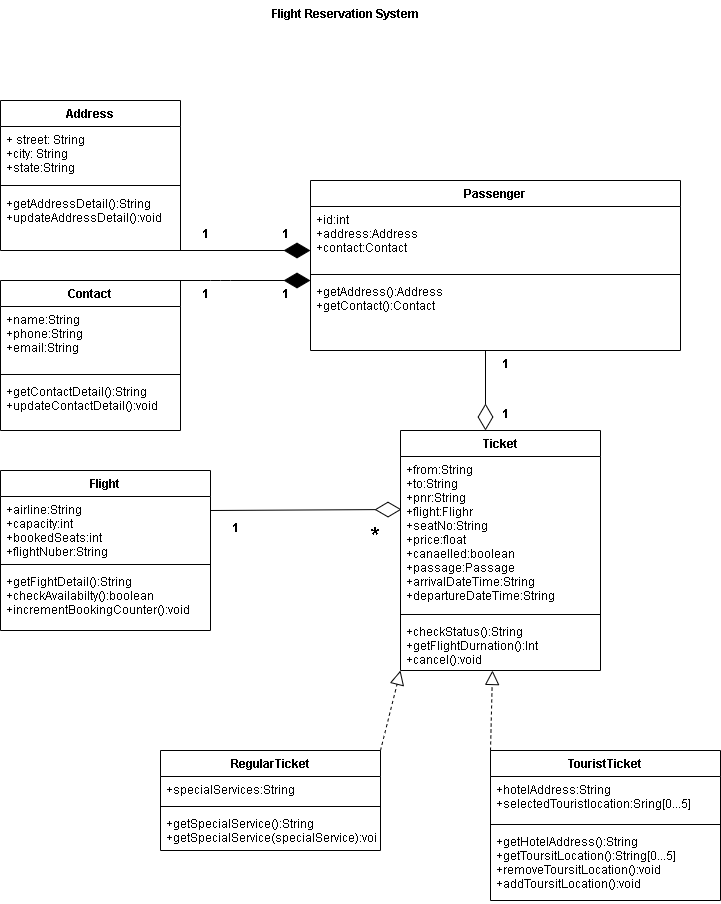

The diagram above was exported from draw.io. Its source (the exported page's mxGraphModel, read from the mxfile embedded in the PNG):
<mxGraphModel dx="868" dy="482" grid="1" gridSize="10" guides="1" tooltips="1" connect="1" arrows="1" fold="1" page="1" pageScale="1" pageWidth="850" pageHeight="1100" math="0" shadow="0">
  <root>
    <mxCell id="0" />
    <mxCell id="1" parent="0" />
    <mxCell id="_AptsjTeeoTQ7fL0EDX9-1" value="Address" style="swimlane;fontStyle=1;align=center;verticalAlign=top;childLayout=stackLayout;horizontal=1;startSize=26;horizontalStack=0;resizeParent=1;resizeParentMax=0;resizeLast=0;collapsible=1;marginBottom=0;" vertex="1" parent="1">
      <mxGeometry x="80" y="110" width="180" height="150" as="geometry" />
    </mxCell>
    <mxCell id="_AptsjTeeoTQ7fL0EDX9-2" value="+ street: String&#10;+city: String&#10;+state:String" style="text;strokeColor=none;fillColor=none;align=left;verticalAlign=top;spacingLeft=4;spacingRight=4;overflow=hidden;rotatable=0;points=[[0,0.5],[1,0.5]];portConstraint=eastwest;" vertex="1" parent="_AptsjTeeoTQ7fL0EDX9-1">
      <mxGeometry y="26" width="180" height="54" as="geometry" />
    </mxCell>
    <mxCell id="_AptsjTeeoTQ7fL0EDX9-3" value="" style="line;strokeWidth=1;fillColor=none;align=left;verticalAlign=middle;spacingTop=-1;spacingLeft=3;spacingRight=3;rotatable=0;labelPosition=right;points=[];portConstraint=eastwest;" vertex="1" parent="_AptsjTeeoTQ7fL0EDX9-1">
      <mxGeometry y="80" width="180" height="10" as="geometry" />
    </mxCell>
    <mxCell id="_AptsjTeeoTQ7fL0EDX9-4" value="+getAddressDetail():String&#10;+updateAddressDetail():void" style="text;strokeColor=none;fillColor=none;align=left;verticalAlign=top;spacingLeft=4;spacingRight=4;overflow=hidden;rotatable=0;points=[[0,0.5],[1,0.5]];portConstraint=eastwest;" vertex="1" parent="_AptsjTeeoTQ7fL0EDX9-1">
      <mxGeometry y="90" width="180" height="60" as="geometry" />
    </mxCell>
    <mxCell id="_AptsjTeeoTQ7fL0EDX9-5" value="Flight Reservation System" style="text;align=center;fontStyle=1;verticalAlign=middle;spacingLeft=3;spacingRight=3;strokeColor=none;rotatable=0;points=[[0,0.5],[1,0.5]];portConstraint=eastwest;" vertex="1" parent="1">
      <mxGeometry x="385" y="10" width="80" height="26" as="geometry" />
    </mxCell>
    <mxCell id="_AptsjTeeoTQ7fL0EDX9-6" value="Contact" style="swimlane;fontStyle=1;align=center;verticalAlign=top;childLayout=stackLayout;horizontal=1;startSize=26;horizontalStack=0;resizeParent=1;resizeParentMax=0;resizeLast=0;collapsible=1;marginBottom=0;" vertex="1" parent="1">
      <mxGeometry x="80" y="290" width="180" height="150" as="geometry" />
    </mxCell>
    <mxCell id="_AptsjTeeoTQ7fL0EDX9-7" value="+name:String&#10;+phone:String&#10;+email:String" style="text;strokeColor=none;fillColor=none;align=left;verticalAlign=top;spacingLeft=4;spacingRight=4;overflow=hidden;rotatable=0;points=[[0,0.5],[1,0.5]];portConstraint=eastwest;" vertex="1" parent="_AptsjTeeoTQ7fL0EDX9-6">
      <mxGeometry y="26" width="180" height="64" as="geometry" />
    </mxCell>
    <mxCell id="_AptsjTeeoTQ7fL0EDX9-8" value="" style="line;strokeWidth=1;fillColor=none;align=left;verticalAlign=middle;spacingTop=-1;spacingLeft=3;spacingRight=3;rotatable=0;labelPosition=right;points=[];portConstraint=eastwest;" vertex="1" parent="_AptsjTeeoTQ7fL0EDX9-6">
      <mxGeometry y="90" width="180" height="8" as="geometry" />
    </mxCell>
    <mxCell id="_AptsjTeeoTQ7fL0EDX9-9" value="+getContactDetail():String&#10;+updateContactDetail():void" style="text;strokeColor=none;fillColor=none;align=left;verticalAlign=top;spacingLeft=4;spacingRight=4;overflow=hidden;rotatable=0;points=[[0,0.5],[1,0.5]];portConstraint=eastwest;" vertex="1" parent="_AptsjTeeoTQ7fL0EDX9-6">
      <mxGeometry y="98" width="180" height="52" as="geometry" />
    </mxCell>
    <mxCell id="_AptsjTeeoTQ7fL0EDX9-10" value="Passenger" style="swimlane;fontStyle=1;align=center;verticalAlign=top;childLayout=stackLayout;horizontal=1;startSize=26;horizontalStack=0;resizeParent=1;resizeParentMax=0;resizeLast=0;collapsible=1;marginBottom=0;" vertex="1" parent="1">
      <mxGeometry x="390" y="190" width="370" height="170" as="geometry" />
    </mxCell>
    <mxCell id="_AptsjTeeoTQ7fL0EDX9-11" value="+id:int&#10;+address:Address&#10;+contact:Contact" style="text;strokeColor=none;fillColor=none;align=left;verticalAlign=top;spacingLeft=4;spacingRight=4;overflow=hidden;rotatable=0;points=[[0,0.5],[1,0.5]];portConstraint=eastwest;" vertex="1" parent="_AptsjTeeoTQ7fL0EDX9-10">
      <mxGeometry y="26" width="370" height="64" as="geometry" />
    </mxCell>
    <mxCell id="_AptsjTeeoTQ7fL0EDX9-12" value="" style="line;strokeWidth=1;fillColor=none;align=left;verticalAlign=middle;spacingTop=-1;spacingLeft=3;spacingRight=3;rotatable=0;labelPosition=right;points=[];portConstraint=eastwest;" vertex="1" parent="_AptsjTeeoTQ7fL0EDX9-10">
      <mxGeometry y="90" width="370" height="8" as="geometry" />
    </mxCell>
    <mxCell id="_AptsjTeeoTQ7fL0EDX9-13" value="+getAddress():Address&#10;+getContact():Contact" style="text;strokeColor=none;fillColor=none;align=left;verticalAlign=top;spacingLeft=4;spacingRight=4;overflow=hidden;rotatable=0;points=[[0,0.5],[1,0.5]];portConstraint=eastwest;" vertex="1" parent="_AptsjTeeoTQ7fL0EDX9-10">
      <mxGeometry y="98" width="370" height="72" as="geometry" />
    </mxCell>
    <mxCell id="_AptsjTeeoTQ7fL0EDX9-14" value="Ticket" style="swimlane;fontStyle=1;align=center;verticalAlign=top;childLayout=stackLayout;horizontal=1;startSize=26;horizontalStack=0;resizeParent=1;resizeParentMax=0;resizeLast=0;collapsible=1;marginBottom=0;" vertex="1" parent="1">
      <mxGeometry x="480" y="440" width="200" height="240" as="geometry" />
    </mxCell>
    <mxCell id="_AptsjTeeoTQ7fL0EDX9-15" value="+from:String&#10;+to:String&#10;+pnr:String&#10;+flight:Flighr&#10;+seatNo:String&#10;+price:float&#10;+canaelled:boolean&#10;+passage:Passage&#10;+arrivalDateTime:String&#10;+departureDateTime:String" style="text;strokeColor=none;fillColor=none;align=left;verticalAlign=top;spacingLeft=4;spacingRight=4;overflow=hidden;rotatable=0;points=[[0,0.5],[1,0.5]];portConstraint=eastwest;" vertex="1" parent="_AptsjTeeoTQ7fL0EDX9-14">
      <mxGeometry y="26" width="200" height="154" as="geometry" />
    </mxCell>
    <mxCell id="_AptsjTeeoTQ7fL0EDX9-16" value="" style="line;strokeWidth=1;fillColor=none;align=left;verticalAlign=middle;spacingTop=-1;spacingLeft=3;spacingRight=3;rotatable=0;labelPosition=right;points=[];portConstraint=eastwest;" vertex="1" parent="_AptsjTeeoTQ7fL0EDX9-14">
      <mxGeometry y="180" width="200" height="8" as="geometry" />
    </mxCell>
    <mxCell id="_AptsjTeeoTQ7fL0EDX9-17" value="+checkStatus():String&#10;+getFlightDurnation():Int&#10;+cancel():void" style="text;strokeColor=none;fillColor=none;align=left;verticalAlign=top;spacingLeft=4;spacingRight=4;overflow=hidden;rotatable=0;points=[[0,0.5],[1,0.5]];portConstraint=eastwest;" vertex="1" parent="_AptsjTeeoTQ7fL0EDX9-14">
      <mxGeometry y="188" width="200" height="52" as="geometry" />
    </mxCell>
    <mxCell id="_AptsjTeeoTQ7fL0EDX9-19" value="" style="endArrow=diamondThin;endFill=1;endSize=24;html=1;" edge="1" parent="1">
      <mxGeometry width="160" relative="1" as="geometry">
        <mxPoint x="230" y="290" as="sourcePoint" />
        <mxPoint x="390" y="290" as="targetPoint" />
        <Array as="points">
          <mxPoint x="300" y="290" />
        </Array>
      </mxGeometry>
    </mxCell>
    <mxCell id="_AptsjTeeoTQ7fL0EDX9-20" value="" style="endArrow=diamondThin;endFill=1;endSize=24;html=1;" edge="1" parent="1">
      <mxGeometry width="160" relative="1" as="geometry">
        <mxPoint x="230" y="260" as="sourcePoint" />
        <mxPoint x="390" y="260" as="targetPoint" />
      </mxGeometry>
    </mxCell>
    <mxCell id="_AptsjTeeoTQ7fL0EDX9-21" value="" style="endArrow=diamondThin;endFill=0;endSize=24;html=1;" edge="1" parent="1">
      <mxGeometry width="160" relative="1" as="geometry">
        <mxPoint x="565" y="360" as="sourcePoint" />
        <mxPoint x="565" y="440" as="targetPoint" />
      </mxGeometry>
    </mxCell>
    <mxCell id="_AptsjTeeoTQ7fL0EDX9-22" value="Flight" style="swimlane;fontStyle=1;align=center;verticalAlign=top;childLayout=stackLayout;horizontal=1;startSize=26;horizontalStack=0;resizeParent=1;resizeParentMax=0;resizeLast=0;collapsible=1;marginBottom=0;" vertex="1" parent="1">
      <mxGeometry x="80" y="480" width="210" height="160" as="geometry" />
    </mxCell>
    <mxCell id="_AptsjTeeoTQ7fL0EDX9-23" value="+airline:String&#10;+capacity:int&#10;+bookedSeats:int&#10;+flightNuber:String" style="text;strokeColor=none;fillColor=none;align=left;verticalAlign=top;spacingLeft=4;spacingRight=4;overflow=hidden;rotatable=0;points=[[0,0.5],[1,0.5]];portConstraint=eastwest;" vertex="1" parent="_AptsjTeeoTQ7fL0EDX9-22">
      <mxGeometry y="26" width="210" height="64" as="geometry" />
    </mxCell>
    <mxCell id="_AptsjTeeoTQ7fL0EDX9-24" value="" style="line;strokeWidth=1;fillColor=none;align=left;verticalAlign=middle;spacingTop=-1;spacingLeft=3;spacingRight=3;rotatable=0;labelPosition=right;points=[];portConstraint=eastwest;" vertex="1" parent="_AptsjTeeoTQ7fL0EDX9-22">
      <mxGeometry y="90" width="210" height="8" as="geometry" />
    </mxCell>
    <mxCell id="_AptsjTeeoTQ7fL0EDX9-25" value="+getFightDetail():String&#10;+checkAvailabilty():boolean&#10;+incrementBookingCounter():void" style="text;strokeColor=none;fillColor=none;align=left;verticalAlign=top;spacingLeft=4;spacingRight=4;overflow=hidden;rotatable=0;points=[[0,0.5],[1,0.5]];portConstraint=eastwest;" vertex="1" parent="_AptsjTeeoTQ7fL0EDX9-22">
      <mxGeometry y="98" width="210" height="62" as="geometry" />
    </mxCell>
    <mxCell id="_AptsjTeeoTQ7fL0EDX9-26" value="" style="endArrow=diamondThin;endFill=0;endSize=24;html=1;entryX=0.005;entryY=0.344;entryDx=0;entryDy=0;entryPerimeter=0;" edge="1" parent="1" target="_AptsjTeeoTQ7fL0EDX9-15">
      <mxGeometry width="160" relative="1" as="geometry">
        <mxPoint x="290" y="520" as="sourcePoint" />
        <mxPoint x="450" y="520" as="targetPoint" />
      </mxGeometry>
    </mxCell>
    <mxCell id="_AptsjTeeoTQ7fL0EDX9-27" value="TouristTicket" style="swimlane;fontStyle=1;align=center;verticalAlign=top;childLayout=stackLayout;horizontal=1;startSize=26;horizontalStack=0;resizeParent=1;resizeParentMax=0;resizeLast=0;collapsible=1;marginBottom=0;" vertex="1" parent="1">
      <mxGeometry x="570" y="760" width="230" height="150" as="geometry" />
    </mxCell>
    <mxCell id="_AptsjTeeoTQ7fL0EDX9-28" value="+hotelAddress:String&#10;+selectedTouristlocation:Sring[0...5]&#10;&#10;" style="text;strokeColor=none;fillColor=none;align=left;verticalAlign=top;spacingLeft=4;spacingRight=4;overflow=hidden;rotatable=0;points=[[0,0.5],[1,0.5]];portConstraint=eastwest;" vertex="1" parent="_AptsjTeeoTQ7fL0EDX9-27">
      <mxGeometry y="26" width="230" height="44" as="geometry" />
    </mxCell>
    <mxCell id="_AptsjTeeoTQ7fL0EDX9-29" value="" style="line;strokeWidth=1;fillColor=none;align=left;verticalAlign=middle;spacingTop=-1;spacingLeft=3;spacingRight=3;rotatable=0;labelPosition=right;points=[];portConstraint=eastwest;" vertex="1" parent="_AptsjTeeoTQ7fL0EDX9-27">
      <mxGeometry y="70" width="230" height="8" as="geometry" />
    </mxCell>
    <mxCell id="_AptsjTeeoTQ7fL0EDX9-30" value="+getHotelAddress():String&#10;+getToursitLocation():String[0...5]&#10;+removeToursitLocation():void&#10;+addToursitLocation():void" style="text;strokeColor=none;fillColor=none;align=left;verticalAlign=top;spacingLeft=4;spacingRight=4;overflow=hidden;rotatable=0;points=[[0,0.5],[1,0.5]];portConstraint=eastwest;" vertex="1" parent="_AptsjTeeoTQ7fL0EDX9-27">
      <mxGeometry y="78" width="230" height="72" as="geometry" />
    </mxCell>
    <mxCell id="_AptsjTeeoTQ7fL0EDX9-31" value="RegularTicket" style="swimlane;fontStyle=1;align=center;verticalAlign=top;childLayout=stackLayout;horizontal=1;startSize=26;horizontalStack=0;resizeParent=1;resizeParentMax=0;resizeLast=0;collapsible=1;marginBottom=0;" vertex="1" parent="1">
      <mxGeometry x="240" y="760" width="220" height="100" as="geometry" />
    </mxCell>
    <mxCell id="_AptsjTeeoTQ7fL0EDX9-32" value="+specialServices:String&#10;" style="text;strokeColor=none;fillColor=none;align=left;verticalAlign=top;spacingLeft=4;spacingRight=4;overflow=hidden;rotatable=0;points=[[0,0.5],[1,0.5]];portConstraint=eastwest;" vertex="1" parent="_AptsjTeeoTQ7fL0EDX9-31">
      <mxGeometry y="26" width="220" height="26" as="geometry" />
    </mxCell>
    <mxCell id="_AptsjTeeoTQ7fL0EDX9-33" value="" style="line;strokeWidth=1;fillColor=none;align=left;verticalAlign=middle;spacingTop=-1;spacingLeft=3;spacingRight=3;rotatable=0;labelPosition=right;points=[];portConstraint=eastwest;" vertex="1" parent="_AptsjTeeoTQ7fL0EDX9-31">
      <mxGeometry y="52" width="220" height="8" as="geometry" />
    </mxCell>
    <mxCell id="_AptsjTeeoTQ7fL0EDX9-34" value="+getSpecialService():String&#10;+getSpecialService(specialService):void" style="text;strokeColor=none;fillColor=none;align=left;verticalAlign=top;spacingLeft=4;spacingRight=4;overflow=hidden;rotatable=0;points=[[0,0.5],[1,0.5]];portConstraint=eastwest;" vertex="1" parent="_AptsjTeeoTQ7fL0EDX9-31">
      <mxGeometry y="60" width="220" height="40" as="geometry" />
    </mxCell>
    <mxCell id="_AptsjTeeoTQ7fL0EDX9-36" value="" style="endArrow=block;dashed=1;endFill=0;endSize=12;html=1;exitX=1;exitY=0;exitDx=0;exitDy=0;" edge="1" parent="1" source="_AptsjTeeoTQ7fL0EDX9-31">
      <mxGeometry width="160" relative="1" as="geometry">
        <mxPoint x="340" y="790" as="sourcePoint" />
        <mxPoint x="480" y="680" as="targetPoint" />
      </mxGeometry>
    </mxCell>
    <mxCell id="_AptsjTeeoTQ7fL0EDX9-37" value="" style="endArrow=block;dashed=1;endFill=0;endSize=12;html=1;exitX=0;exitY=0;exitDx=0;exitDy=0;" edge="1" parent="1" source="_AptsjTeeoTQ7fL0EDX9-27">
      <mxGeometry width="160" relative="1" as="geometry">
        <mxPoint x="340" y="790" as="sourcePoint" />
        <mxPoint x="572" y="680" as="targetPoint" />
      </mxGeometry>
    </mxCell>
    <mxCell id="_AptsjTeeoTQ7fL0EDX9-38" value="1" style="text;align=center;fontStyle=1;verticalAlign=middle;spacingLeft=3;spacingRight=3;strokeColor=none;rotatable=0;points=[[0,0.5],[1,0.5]];portConstraint=eastwest;" vertex="1" parent="1">
      <mxGeometry x="260" y="230" width="50" height="26" as="geometry" />
    </mxCell>
    <mxCell id="_AptsjTeeoTQ7fL0EDX9-40" value="1" style="text;align=center;fontStyle=1;verticalAlign=middle;spacingLeft=3;spacingRight=3;strokeColor=none;rotatable=0;points=[[0,0.5],[1,0.5]];portConstraint=eastwest;" vertex="1" parent="1">
      <mxGeometry x="340" y="230" width="50" height="26" as="geometry" />
    </mxCell>
    <mxCell id="_AptsjTeeoTQ7fL0EDX9-41" value="1" style="text;align=center;fontStyle=1;verticalAlign=middle;spacingLeft=3;spacingRight=3;strokeColor=none;rotatable=0;points=[[0,0.5],[1,0.5]];portConstraint=eastwest;" vertex="1" parent="1">
      <mxGeometry x="340" y="290" width="50" height="26" as="geometry" />
    </mxCell>
    <mxCell id="_AptsjTeeoTQ7fL0EDX9-42" value="1" style="text;align=center;fontStyle=1;verticalAlign=middle;spacingLeft=3;spacingRight=3;strokeColor=none;rotatable=0;points=[[0,0.5],[1,0.5]];portConstraint=eastwest;" vertex="1" parent="1">
      <mxGeometry x="260" y="290" width="50" height="26" as="geometry" />
    </mxCell>
    <mxCell id="_AptsjTeeoTQ7fL0EDX9-43" value="1" style="text;align=center;fontStyle=1;verticalAlign=middle;spacingLeft=3;spacingRight=3;strokeColor=none;rotatable=0;points=[[0,0.5],[1,0.5]];portConstraint=eastwest;" vertex="1" parent="1">
      <mxGeometry x="560" y="360" width="50" height="26" as="geometry" />
    </mxCell>
    <mxCell id="_AptsjTeeoTQ7fL0EDX9-44" value="1" style="text;align=center;fontStyle=1;verticalAlign=middle;spacingLeft=3;spacingRight=3;strokeColor=none;rotatable=0;points=[[0,0.5],[1,0.5]];portConstraint=eastwest;" vertex="1" parent="1">
      <mxGeometry x="560" y="410" width="50" height="26" as="geometry" />
    </mxCell>
    <mxCell id="_AptsjTeeoTQ7fL0EDX9-45" value="1" style="text;align=center;fontStyle=1;verticalAlign=middle;spacingLeft=3;spacingRight=3;strokeColor=none;rotatable=0;points=[[0,0.5],[1,0.5]];portConstraint=eastwest;" vertex="1" parent="1">
      <mxGeometry x="290" y="524" width="50" height="26" as="geometry" />
    </mxCell>
    <mxCell id="_AptsjTeeoTQ7fL0EDX9-46" value="*" style="text;align=center;fontStyle=1;verticalAlign=middle;spacingLeft=3;spacingRight=3;strokeColor=none;rotatable=0;points=[[0,0.5],[1,0.5]];portConstraint=eastwest;fontSize=23;" vertex="1" parent="1">
      <mxGeometry x="430" y="530" width="50" height="26" as="geometry" />
    </mxCell>
  </root>
</mxGraphModel>